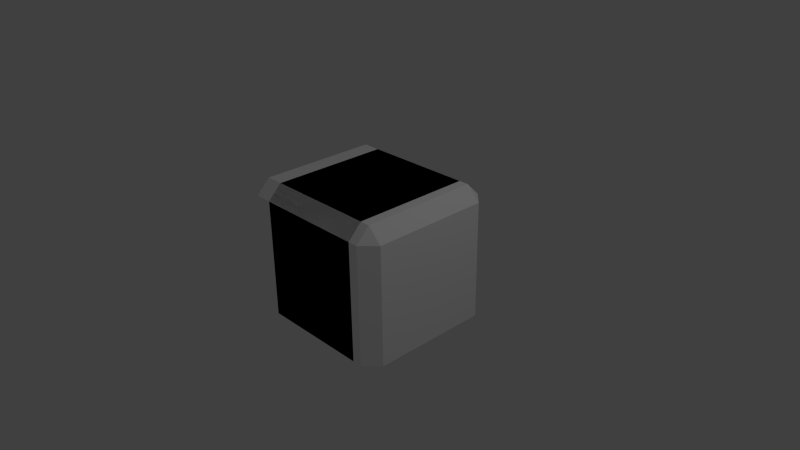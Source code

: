 # Source: rectifier.blend  (saved by Blender 2.78.0; exported with 4.5.12 LTS)
import bpy
from mathutils import Matrix  # noqa: F401  (used for matrix-valued properties, if any)

bpy.ops.wm.read_factory_settings(use_empty=True)
scene = bpy.context.scene
scene.name = 'Scene'

# ---- collections
col_collection_1 = bpy.data.collections.new('Collection 1'); scene.collection.children.link(col_collection_1)

# ---- materials (node trees are filled in below, after node groups)
mat_material = bpy.data.materials.new('Material')
mat_material.alpha_threshold = 0.0
mat_material.use_transparent_shadow = False
mat_material.diffuse_color = (1.0, 1.0, 1.0, 1.0)
mat_material.roughness = 0.5

# ---- material node trees

# ---- world
world_world = bpy.data.worlds.new('World'); scene.world = world_world
world_world.color = (0.05088, 0.05088, 0.05088)
world_world.use_sun_shadow = False
world_world.sun_shadow_jitter_overblur = 0.0
world_world.cycles.sampling_method = 'NONE'
world_world.cycles.sample_map_resolution = 256

# ---- cameras
cam_camera = bpy.data.cameras.new('Camera')
cam_camera.clip_end = 100.0
cam_camera.lens = 35.0
cam_camera.sensor_width = 32.0
cam_camera.sensor_height = 18.0
cam_camera.ortho_scale = 7.314
cam_camera.dof.focus_distance = 0.0
cam_camera.dof.aperture_fstop = 128.0

# ---- lights
light_lamp = bpy.data.lights.new('Lamp', 'POINT')
light_lamp.transmission_factor = 0.0
light_lamp.cutoff_distance = 30.0
light_lamp.energy = 100.0
light_lamp.shadow_buffer_clip_start = 1.001
light_lamp.shadow_soft_size = 0.1
light_lamp.shadow_maximum_resolution = 0.006
light_lamp.use_absolute_resolution = True
light_lamp.cycles.use_multiple_importance_sampling = False

# ---- meshes
me_icosphere_000 = bpy.data.meshes.new('Icosphere.000')
me_icosphere_000.from_pydata([(0.9157, 0.8102, 0.8102), (0.7259, 1.0, 0.8102), (0.7259, 0.8102, 1.0), (0.9157, 0.8102, -0.8102), (0.7259, 0.8102, -1.0), (0.7259, 1.0, -0.8102), (0.9157, -0.8102, 0.8102), (0.7259, -0.8102, 1.0), (0.7259, -1.0, 0.8102), (0.7259, -1.0, -0.8102), (0.7259, -0.8102, -1.0), (0.9157, -0.8102, -0.8102), (-1.034, 0.8102, 1.0), (-1.034, 1.0, 0.8102), (-1.034, 1.0, -0.8102), (-1.034, 0.8102, -1.0), (-1.034, -1.0, 0.8102), (-1.034, -0.8102, 1.0), (-1.034, -0.8102, -1.0), (-1.034, -1.0, -0.8102)], [], [(9, 8, 16, 19), (15, 4, 10, 18), (2, 12, 17, 7), (14, 13, 1, 5), (0, 1, 2), (3, 4, 5), (6, 7, 8), (9, 10, 11), (18, 10, 9, 19), (2, 7, 6, 0), (12, 2, 1, 13), (10, 4, 3, 11), (4, 15, 14, 5), (0, 3, 5, 1), (7, 17, 16, 8), (8, 9, 11, 6), (3, 0, 6, 11), (19, 16, 17, 12, 13, 14, 15, 18)])
me_icosphere_000.materials.append(mat_material)
me_icosphere_000.use_remesh_preserve_volume = False
me_icosphere_000.use_remesh_preserve_attributes = False
me_icosphere_000.use_mirror_vertex_groups = False
me_icosphere_000.update()
me_icosphere_001 = bpy.data.meshes.new('Icosphere.001')
me_icosphere_001.from_pydata([(1.05, 0.8102, 0.8102), (0.8602, 1.0, 0.8102), (0.8602, 0.8102, 1.0), (1.05, 0.8102, -0.8102), (0.8602, 0.8102, -1.0), (0.8602, 1.0, -0.8102), (1.05, -0.8102, 0.8102), (0.8602, -0.8102, 1.0), (0.8602, -1.0, 0.8102), (0.8602, -1.0, -0.8102), (0.8602, -0.8102, -1.0), (1.05, -0.8102, -0.8102), (-0.79, 0.8102, 1.0), (-0.79, 1.0, 0.8102), (-0.79, 1.0, -0.8102), (-0.79, 0.8102, -1.0), (-0.79, -1.0, 0.8102), (-0.79, -0.8102, 1.0), (-0.79, -0.8102, -1.0), (-0.79, -1.0, -0.8102)], [], [(9, 8, 16, 19), (15, 4, 10, 18), (2, 12, 17, 7), (14, 13, 1, 5), (0, 1, 2), (3, 4, 5), (6, 7, 8), (9, 10, 11), (18, 10, 9, 19), (2, 7, 6, 0), (12, 2, 1, 13), (10, 4, 3, 11), (4, 15, 14, 5), (0, 3, 5, 1), (7, 17, 16, 8), (8, 9, 11, 6), (3, 0, 6, 11), (19, 16, 17, 12, 13, 14, 15, 18)])
me_icosphere_001.materials.append(mat_material)
me_icosphere_001.use_remesh_preserve_volume = False
me_icosphere_001.use_remesh_preserve_attributes = False
me_icosphere_001.use_mirror_vertex_groups = False
me_icosphere_001.update()

# ---- objects
ob_attached = bpy.data.objects.new('attached', me_icosphere_000)
ob_lamp = bpy.data.objects.new('Lamp', light_lamp)
ob_camera = bpy.data.objects.new('Camera', cam_camera)
ob_normal = bpy.data.objects.new('normal', me_icosphere_001)

# ---- transforms, parenting, visibility, modifiers, constraints
ob_attached.location = (0.0, 0.0, 0.0)
ob_attached.lineart.crease_threshold = 0.0
ob_lamp.location = (4.076, 1.005, 5.904)
ob_lamp.rotation_euler = (0.6503, 0.05522, 1.866)
ob_lamp.lock_rotations_4d = False
ob_lamp.empty_display_type = 'ARROWS'
ob_lamp.color = (0.0, 0.0, 0.0, 0.0)
ob_lamp.lineart.crease_threshold = 0.0
ob_camera.location = (7.481, -6.508, 5.344)
ob_camera.rotation_euler = (1.109, 0.01082, 0.8149)
ob_camera.lock_rotations_4d = False
ob_camera.empty_display_type = 'ARROWS'
ob_camera.color = (0.0, 0.0, 0.0, 0.0)
ob_camera.display_type = 'WIRE'
ob_camera.lineart.crease_threshold = 0.0
ob_normal.location = (0.0, 0.0, 0.0)
ob_normal.lineart.crease_threshold = 0.0

# ---- collection membership
col_collection_1.objects.link(ob_attached)
col_collection_1.objects.link(ob_lamp)
col_collection_1.objects.link(ob_camera)
col_collection_1.objects.link(ob_normal)

# ---- scene / render settings (as saved in the file)
scene.camera = ob_camera
scene.frame_start = 1; scene.frame_end = 250; scene.frame_set(1)
scene.render.engine = 'BLENDER_EEVEE_NEXT'
scene.render.resolution_percentage = 50
scene.render.dither_intensity = 0.0
scene.cycles.use_denoising = False
scene.cycles.samples = 10
scene.cycles.sampling_pattern = 'TABULATED_SOBOL'
scene.cycles.light_sampling_threshold = 0.0
scene.cycles.use_adaptive_sampling = False
scene.cycles.use_light_tree = False
scene.cycles.blur_glossy = 0.0
scene.cycles.pixel_filter_type = 'GAUSSIAN'
scene.cycles.sample_clamp_indirect = 0.0
scene.view_settings.view_transform = 'Standard'
bpy.context.view_layer.update()
